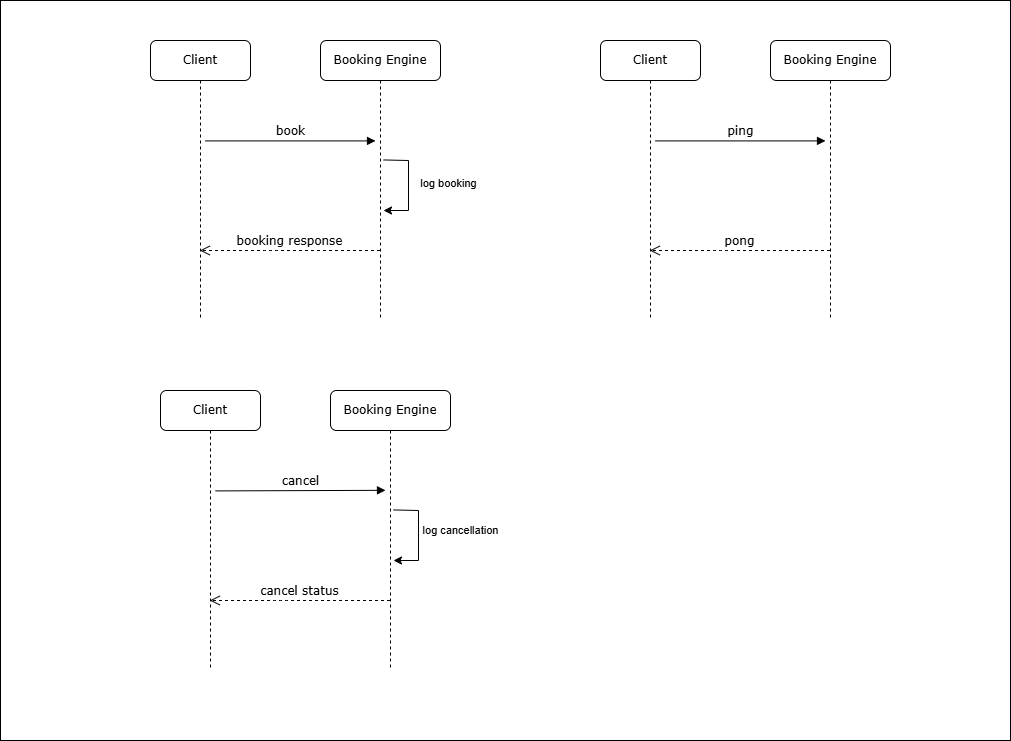

The diagram above was exported from draw.io. Its source (the exported page's mxGraphModel, read from the mxfile embedded in the PNG):
<mxGraphModel dx="2787" dy="889" grid="1" gridSize="10" guides="1" tooltips="1" connect="1" arrows="1" fold="1" page="1" pageScale="1" pageWidth="1100" pageHeight="850" background="none" math="0" shadow="0">
  <root>
    <mxCell id="0" />
    <mxCell id="1" parent="0" />
    <mxCell id="iBaWl-tQuod7vjrM3fXb-14" value="" style="rounded=0;whiteSpace=wrap;html=1;" vertex="1" parent="1">
      <mxGeometry x="-50" y="40" width="1010" height="740" as="geometry" />
    </mxCell>
    <mxCell id="7baba1c4bc27f4b0-2" value="Booking Engine" style="shape=umlLifeline;perimeter=lifelinePerimeter;whiteSpace=wrap;html=1;container=1;collapsible=0;recursiveResize=0;outlineConnect=0;rounded=1;shadow=0;comic=0;labelBackgroundColor=none;strokeWidth=1;fontFamily=Verdana;fontSize=12;align=center;" parent="1" vertex="1">
      <mxGeometry x="270" y="80" width="120" height="280" as="geometry" />
    </mxCell>
    <mxCell id="iBaWl-tQuod7vjrM3fXb-3" value="log booking" style="endArrow=classic;html=1;rounded=0;exitX=1.014;exitY=0.243;exitDx=0;exitDy=0;exitPerimeter=0;entryX=1;entryY=0.875;entryDx=0;entryDy=0;entryPerimeter=0;" edge="1" parent="7baba1c4bc27f4b0-2">
      <mxGeometry x="-0.0423" y="40" width="50" height="50" relative="1" as="geometry">
        <mxPoint x="63.1400000000001" y="119.44000000000005" as="sourcePoint" />
        <mxPoint x="63" y="170" as="targetPoint" />
        <Array as="points">
          <mxPoint x="88" y="120" />
          <mxPoint x="88" y="170" />
        </Array>
        <mxPoint as="offset" />
      </mxGeometry>
    </mxCell>
    <mxCell id="7baba1c4bc27f4b0-8" value="Client" style="shape=umlLifeline;perimeter=lifelinePerimeter;whiteSpace=wrap;html=1;container=1;collapsible=0;recursiveResize=0;outlineConnect=0;rounded=1;shadow=0;comic=0;labelBackgroundColor=none;strokeWidth=1;fontFamily=Verdana;fontSize=12;align=center;" parent="1" vertex="1">
      <mxGeometry x="100" y="80" width="100" height="280" as="geometry" />
    </mxCell>
    <mxCell id="7baba1c4bc27f4b0-11" value="book" style="html=1;verticalAlign=bottom;endArrow=block;entryX=0;entryY=0;labelBackgroundColor=none;fontFamily=Verdana;fontSize=12;edgeStyle=elbowEdgeStyle;elbow=vertical;" parent="1" edge="1">
      <mxGeometry relative="1" as="geometry">
        <mxPoint x="155" y="180.41176470588243" as="sourcePoint" />
        <mxPoint x="325" y="180" as="targetPoint" />
      </mxGeometry>
    </mxCell>
    <mxCell id="7baba1c4bc27f4b0-30" value="booking response" style="html=1;verticalAlign=bottom;endArrow=open;dashed=1;endSize=8;labelBackgroundColor=none;fontFamily=Verdana;fontSize=12;edgeStyle=elbowEdgeStyle;elbow=vertical;" parent="1" source="7baba1c4bc27f4b0-2" target="7baba1c4bc27f4b0-8" edge="1">
      <mxGeometry x="0.0056" relative="1" as="geometry">
        <mxPoint x="60" y="340" as="targetPoint" />
        <Array as="points">
          <mxPoint x="220" y="290" />
          <mxPoint x="330" y="340" />
        </Array>
        <mxPoint x="234.92857142857133" y="340" as="sourcePoint" />
        <mxPoint as="offset" />
      </mxGeometry>
    </mxCell>
    <mxCell id="iBaWl-tQuod7vjrM3fXb-4" value="Booking Engine" style="shape=umlLifeline;perimeter=lifelinePerimeter;whiteSpace=wrap;html=1;container=1;collapsible=0;recursiveResize=0;outlineConnect=0;rounded=1;shadow=0;comic=0;labelBackgroundColor=none;strokeWidth=1;fontFamily=Verdana;fontSize=12;align=center;" vertex="1" parent="1">
      <mxGeometry x="280" y="430" width="120" height="280" as="geometry" />
    </mxCell>
    <mxCell id="iBaWl-tQuod7vjrM3fXb-5" value="log cancellation" style="endArrow=classic;html=1;rounded=0;exitX=1.014;exitY=0.243;exitDx=0;exitDy=0;exitPerimeter=0;entryX=1;entryY=0.875;entryDx=0;entryDy=0;entryPerimeter=0;" edge="1" parent="iBaWl-tQuod7vjrM3fXb-4">
      <mxGeometry x="-0.1015" y="42" width="50" height="50" relative="1" as="geometry">
        <mxPoint x="63.1400000000001" y="119.44000000000005" as="sourcePoint" />
        <mxPoint x="63" y="170" as="targetPoint" />
        <Array as="points">
          <mxPoint x="88" y="120" />
          <mxPoint x="88" y="170" />
        </Array>
        <mxPoint as="offset" />
      </mxGeometry>
    </mxCell>
    <mxCell id="iBaWl-tQuod7vjrM3fXb-6" value="Client" style="shape=umlLifeline;perimeter=lifelinePerimeter;whiteSpace=wrap;html=1;container=1;collapsible=0;recursiveResize=0;outlineConnect=0;rounded=1;shadow=0;comic=0;labelBackgroundColor=none;strokeWidth=1;fontFamily=Verdana;fontSize=12;align=center;" vertex="1" parent="1">
      <mxGeometry x="110" y="430" width="100" height="280" as="geometry" />
    </mxCell>
    <mxCell id="iBaWl-tQuod7vjrM3fXb-7" value="cancel" style="html=1;verticalAlign=bottom;endArrow=block;entryX=0;entryY=0;labelBackgroundColor=none;fontFamily=Verdana;fontSize=12;edgeStyle=elbowEdgeStyle;elbow=vertical;" edge="1" parent="1">
      <mxGeometry x="0.0059" relative="1" as="geometry">
        <mxPoint x="165" y="530.4117647058824" as="sourcePoint" />
        <mxPoint x="335" y="530" as="targetPoint" />
        <mxPoint as="offset" />
      </mxGeometry>
    </mxCell>
    <mxCell id="iBaWl-tQuod7vjrM3fXb-8" value="cancel status" style="html=1;verticalAlign=bottom;endArrow=open;dashed=1;endSize=8;labelBackgroundColor=none;fontFamily=Verdana;fontSize=12;edgeStyle=elbowEdgeStyle;elbow=vertical;" edge="1" parent="1" source="iBaWl-tQuod7vjrM3fXb-4" target="iBaWl-tQuod7vjrM3fXb-6">
      <mxGeometry x="0.0056" relative="1" as="geometry">
        <mxPoint x="70" y="690" as="targetPoint" />
        <Array as="points">
          <mxPoint x="230" y="640" />
          <mxPoint x="340" y="690" />
        </Array>
        <mxPoint x="244.92857142857133" y="690" as="sourcePoint" />
        <mxPoint as="offset" />
      </mxGeometry>
    </mxCell>
    <mxCell id="iBaWl-tQuod7vjrM3fXb-9" value="Booking Engine" style="shape=umlLifeline;perimeter=lifelinePerimeter;whiteSpace=wrap;html=1;container=1;collapsible=0;recursiveResize=0;outlineConnect=0;rounded=1;shadow=0;comic=0;labelBackgroundColor=none;strokeWidth=1;fontFamily=Verdana;fontSize=12;align=center;" vertex="1" parent="1">
      <mxGeometry x="720" y="80" width="120" height="280" as="geometry" />
    </mxCell>
    <mxCell id="iBaWl-tQuod7vjrM3fXb-11" value="Client" style="shape=umlLifeline;perimeter=lifelinePerimeter;whiteSpace=wrap;html=1;container=1;collapsible=0;recursiveResize=0;outlineConnect=0;rounded=1;shadow=0;comic=0;labelBackgroundColor=none;strokeWidth=1;fontFamily=Verdana;fontSize=12;align=center;" vertex="1" parent="1">
      <mxGeometry x="550" y="80" width="100" height="280" as="geometry" />
    </mxCell>
    <mxCell id="iBaWl-tQuod7vjrM3fXb-12" value="ping" style="html=1;verticalAlign=bottom;endArrow=block;entryX=0;entryY=0;labelBackgroundColor=none;fontFamily=Verdana;fontSize=12;edgeStyle=elbowEdgeStyle;elbow=vertical;" edge="1" parent="1">
      <mxGeometry relative="1" as="geometry">
        <mxPoint x="605" y="180.41176470588243" as="sourcePoint" />
        <mxPoint x="775" y="180" as="targetPoint" />
      </mxGeometry>
    </mxCell>
    <mxCell id="iBaWl-tQuod7vjrM3fXb-13" value="pong" style="html=1;verticalAlign=bottom;endArrow=open;dashed=1;endSize=8;labelBackgroundColor=none;fontFamily=Verdana;fontSize=12;edgeStyle=elbowEdgeStyle;elbow=vertical;" edge="1" parent="1" source="iBaWl-tQuod7vjrM3fXb-9" target="iBaWl-tQuod7vjrM3fXb-11">
      <mxGeometry x="0.0056" relative="1" as="geometry">
        <mxPoint x="510" y="340" as="targetPoint" />
        <Array as="points">
          <mxPoint x="670" y="290" />
          <mxPoint x="780" y="340" />
        </Array>
        <mxPoint x="684.9285714285713" y="340" as="sourcePoint" />
        <mxPoint as="offset" />
      </mxGeometry>
    </mxCell>
  </root>
</mxGraphModel>